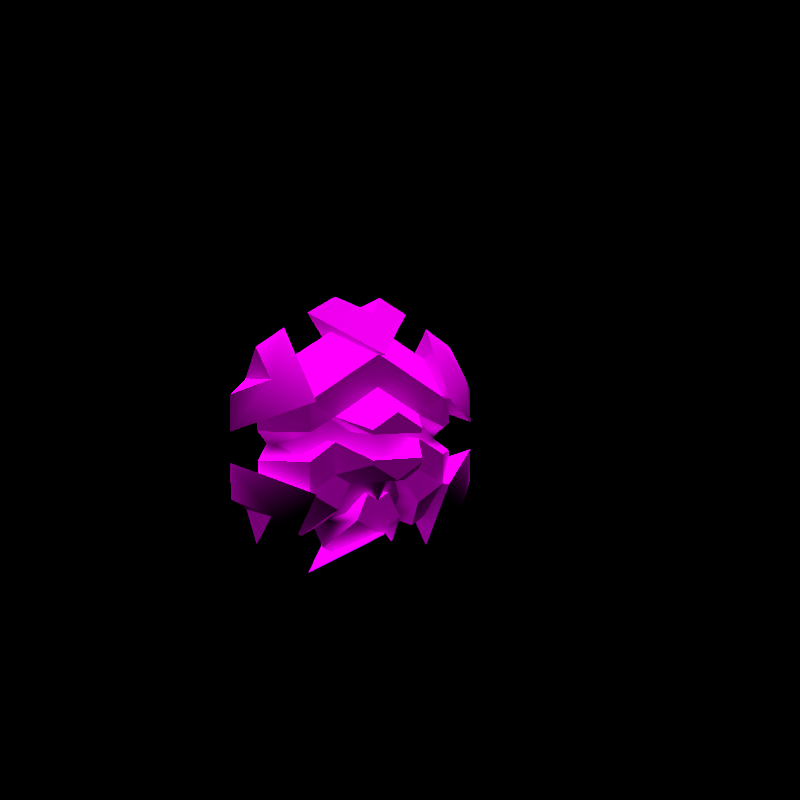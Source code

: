 # Source: rumble-cryogonal.blend  (saved by Blender 3.6.11; exported with 4.5.12 LTS)
import bpy
from mathutils import Matrix  # noqa: F401  (used for matrix-valued properties, if any)

bpy.ops.wm.read_factory_settings(use_empty=True)
scene = bpy.context.scene
scene.name = 'regice'

# ---- collections
col_don_t_render_me = bpy.data.collections.new("Don't Render Me"); scene.collection.children.link(col_don_t_render_me)

# ---- images (referenced by path relative to the original .blend; pixels are not part of the script)
import os
ASSET_DIR = os.environ.get("B2B_ASSET_DIR", "")  # directory of the original .blend (textures are referenced by path, not embedded)
HERE = os.path.dirname(os.path.abspath(__file__))  # packed textures are extracted next to this script under _unpacked/

def load_image(name, relpath, width, height, colorspace="sRGB"):
    """Load a texture the original file referenced (path relative to the .blend, or extracted next to this script)."""
    p = next((c for c in (os.path.join(HERE, relpath), os.path.join(ASSET_DIR, relpath)) if relpath and os.path.exists(c)), "")
    if p:
        img = bpy.data.images.load(p, check_existing=True)
        img.name = name
    else:  # same state as the original file: an image datablock whose file is absent (Cycles renders it pink)
        img = bpy.data.images.new(name, width, height)
        img.source = "FILE"
        img.filepath = "//" + (relpath or name)
    img.colorspace_settings.name = colorspace
    return img
img_huriizio_body_c_png = load_image('HURIIZIO_body_C.png', 'HURIIZIO_body_C.png', 1024, 1024, 'sRGB')
img_huriizio_eye_c_png = load_image('HURIIZIO_eye_C.png', 'HURIIZIO_eye_C.png', 1024, 1024, 'sRGB')

# ---- materials (node trees are filled in below, after node groups)
mat_pii_huriizio_body_png = bpy.data.materials.new('Pii_HURIIZIO_body.png')
mat_pii_huriizio_body_png.use_transparent_shadow = False
mat_pii_huriizio_body_png.diffuse_color = (0.5, 0.5, 0.5, 1.0)
mat_pii_huriizio_body_png.roughness = 0.5528
mat_pii_huriizio_body_png.specular_intensity = 1.0
mat_pii_huriizio_eye_png = bpy.data.materials.new('Pii_HURIIZIO_eye.png')
mat_pii_huriizio_eye_png.use_transparent_shadow = False
mat_pii_huriizio_eye_png.diffuse_color = (0.5, 0.5, 0.5, 1.0)
mat_pii_huriizio_eye_png.roughness = 0.5528
mat_pii_huriizio_eye_png.specular_intensity = 1.0

# ---- material node trees
mat_pii_huriizio_body_png.use_nodes = True; mat_pii_huriizio_body_png.node_tree.nodes.clear()
_N = mat_pii_huriizio_body_png.node_tree.nodes; _L = mat_pii_huriizio_body_png.node_tree.links
n0 = _N.new('ShaderNodeOutputMaterial'); n0.name = 'Material Output'; n0.location = (300, 300)
n1 = _N.new('ShaderNodeBsdfPrincipled'); n1.name = 'Principled BSDF'; n1.location = (10, 300)
n1.distribution = 'GGX'
n1.subsurface_method = 'BURLEY'
n1.inputs[2].default_value = 0.0
n1.inputs[3].default_value = 1.45
n1.inputs[13].default_value = 0.0
n1.inputs[27].default_value = (0.0, 0.0, 0.0, 1.0)
n1.inputs[28].default_value = 1.0
n2 = _N.new('ShaderNodeTexImage'); n2.name = 'Image Texture'; n2.location = (-300, 600)
n2.image = img_huriizio_body_c_png
n2.interpolation = 'Closest'
n2.extension = 'MIRROR'
_L.new(n1.outputs[0], n0.inputs[0])
_L.new(n2.outputs[0], n1.inputs[0])
n0.is_active_output = True
mat_pii_huriizio_eye_png.use_nodes = True; mat_pii_huriizio_eye_png.node_tree.nodes.clear()
_N = mat_pii_huriizio_eye_png.node_tree.nodes; _L = mat_pii_huriizio_eye_png.node_tree.links
n0 = _N.new('ShaderNodeOutputMaterial'); n0.name = 'Material Output'; n0.location = (300, 300)
n1 = _N.new('ShaderNodeBsdfPrincipled'); n1.name = 'Principled BSDF'; n1.location = (10, 300)
n1.distribution = 'GGX'
n1.subsurface_method = 'BURLEY'
n1.inputs[2].default_value = 0.0
n1.inputs[3].default_value = 1.45
n1.inputs[13].default_value = 0.0
n1.inputs[27].default_value = (0.0, 0.0, 0.0, 1.0)
n1.inputs[28].default_value = 1.0
n2 = _N.new('ShaderNodeTexImage'); n2.name = 'Image Texture'; n2.location = (-300, 600)
n2.image = img_huriizio_eye_c_png
n2.interpolation = 'Closest'
n2.extension = 'MIRROR'
_L.new(n1.outputs[0], n0.inputs[0])
_L.new(n2.outputs[0], n1.inputs[0])
n0.is_active_output = True

# ---- world
world_world = bpy.data.worlds.new('World'); scene.world = world_world
world_world.use_nodes = True; world_world.node_tree.nodes.clear()
_N = world_world.node_tree.nodes; _L = world_world.node_tree.links
n0 = _N.new('ShaderNodeOutputWorld'); n0.name = 'World Output'; n0.location = (300, 300)
n1 = _N.new('ShaderNodeBackground'); n1.name = 'Background'; n1.location = (10, 300)
n1.inputs[0].default_value = (0.05088, 0.05088, 0.05088, 1.0)
n1.inputs[1].default_value = 0.0
_L.new(n1.outputs[0], n0.inputs[0])
n0.is_active_output = True
world_world.color = (0.05088, 0.05088, 0.05088)
world_world.use_sun_shadow = False
world_world.sun_shadow_jitter_overblur = 0.0

# ---- cameras
cam_camera = bpy.data.cameras.new('Camera')
cam_camera.clip_end = 2e+04

# ---- lights
light_sun = bpy.data.lights.new('Sun', 'SUN')
light_sun.specular_factor = 0.0
light_sun.transmission_factor = 0.0
light_sun.use_shadow = False
light_sun.angle = 0.7854
light_sun.energy = 5.0
light_sun.shadow_soft_size = 0.25

# ---- meshes
me_huriizio = bpy.data.meshes.new('HURIIZIO')
me_huriizio.from_pydata([(0.2268, 2.762e-08, 0.3658), (0.2785, 3.029e-08, 0.4011), (0.1904, -0.1025, 0.4011), (0.2268, 0.06062, 0.3658), (0.1739, 3.029e-08, 0.4011), (0.2785, 2.495e-08, 0.3305), (0.1904, -0.1025, 0.3305), (0.1904, 2.495e-08, 0.3305), (0.1194, -0.09687, 0.4355), (0.1194, -0.09687, 0.3743), (0.1194, 2.826e-08, 0.3743), (0.1194, 3.288e-08, 0.4355), (0.06912, 2.993e-08, 0.3964), (0.06912, -0.1903, 0.3964), (0.06912, 2.531e-08, 0.3352), (-0.06912, -0.1903, 0.3964), (0.06912, -0.1903, 0.3352), (-0.06912, 2.531e-08, 0.3352), (-0.06912, 2.993e-08, 0.3964), (-0.1194, -0.09687, 0.4355), (-0.06912, -0.1903, 0.3352), (-0.1194, -0.09687, 0.3743), (-0.1194, 2.826e-08, 0.3743), (-0.1194, 3.288e-08, 0.4355), (-0.1739, 3.029e-08, 0.4011), (-0.1904, -0.1025, 0.4011), (-0.1904, 2.495e-08, 0.3305), (-0.2268, 2.762e-08, 0.3658), (-0.2785, 3.029e-08, 0.4011), (-0.1904, -0.1025, 0.3305), (-0.2268, 0.06062, 0.3658), (-0.2785, 2.495e-08, 0.3305), (0.103, 1.234e-08, 0.1635), (0.06144, -0.1025, 0.1815), (0.1019, 7.78e-09, 0.103), (0.05456, 1.471e-08, 0.1948), (0.1035, 0.0606, 0.1638), (0.1626, 1.042e-08, 0.1381), (0.1149, -0.1025, 0.2117), (0.1067, 1.7e-08, 0.2252), (0.0293, -0.09687, 0.2435), (0.0293, 1.839e-08, 0.2435), (0.07856, -0.09687, 0.2722), (0.0, 1.709e-08, 0.2264), (0.07856, 2.055e-08, 0.2722), (0.0, 2.138e-08, 0.2831), (0.0, -0.1903, 0.2838), (0.0, -0.09687, 0.2264), (-0.0293, -0.09687, 0.2435), (-0.0293, 1.839e-08, 0.2435), (-0.07856, -0.09687, 0.2722), (-0.05456, 1.471e-08, 0.1948), (-0.07856, 2.055e-08, 0.2722), (-0.1149, 1.599e-08, 0.2117), (-0.1149, -0.1025, 0.2117), (-0.06144, -0.1025, 0.1815), (-0.103, 1.234e-08, 0.1635), (-0.1019, 7.78e-09, 0.103), (-0.1626, 1.042e-08, 0.1381), (-0.1035, 0.0606, 0.1638), (0.0, 0.09242, 0.3658), (-0.1093, 0.09242, 0.4289), (0.0, 0.09242, 0.492), (-0.1093, 0.09242, 0.3027), (0.0, 0.09242, 0.2396), (0.1093, 0.09242, 0.3027), (0.1093, 0.09242, 0.4289), (-5.35e-05, -0.0747, 0.6877), (-0.1441, 5.192e-08, 0.6877), (-5.35e-05, -0.1324, 0.5843), (-0.06565, 5.508e-08, 0.7296), (0.144, 5.192e-08, 0.6877), (0.06538, 5.508e-08, 0.7296), (-5.35e-05, 0.06621, 0.6877), (-5.35e-05, 0.1324, 0.5843), (-0.2788, -0.0747, 0.5267), (-0.3508, 3.034e-08, 0.4019), (-0.1892, -0.1324, 0.475), (-0.3479, 3.706e-08, 0.4908), (-0.2067, 4.918e-08, 0.6515), (-0.2824, 4.562e-08, 0.6043), (-0.2788, 0.06621, 0.5267), (-0.1892, 0.1324, 0.475), (-0.2787, -0.0747, 0.2048), (-0.2067, 6.044e-09, 0.08006), (-0.1892, -0.1324, 0.2565), (-0.2822, 9.593e-09, 0.1271), (-0.3507, 2.489e-08, 0.3296), (-0.3477, 1.816e-08, 0.2405), (-0.2787, 0.06621, 0.2048), (-0.1892, 0.1324, 0.2565), (5.35e-05, -0.0747, 0.04391), (0.1441, 3.319e-09, 0.04396), (5.35e-05, -0.1324, 0.1473), (0.06565, 1.53e-10, 0.002027), (-0.144, 3.318e-09, 0.04395), (-0.06538, 1.53e-10, 0.002027), (5.35e-05, 0.06621, 0.0439), (5.35e-05, 0.1324, 0.1473), (0.2788, -0.0747, 0.2049), (0.3508, 2.489e-08, 0.3297), (0.1892, -0.1324, 0.2566), (0.3479, 1.818e-08, 0.2408), (0.2067, 6.051e-09, 0.08015), (0.2824, 9.61e-09, 0.1273), (0.2788, 0.06621, 0.2049), (0.1892, 0.1324, 0.2566), (0.2787, -0.0747, 0.5268), (0.2067, 4.919e-08, 0.6516), (0.1892, -0.1324, 0.4751), (0.2822, 4.564e-08, 0.6045), (0.3507, 3.035e-08, 0.402), (0.3477, 3.707e-08, 0.4911), (0.2787, 0.06621, 0.5268), (0.1892, 0.1324, 0.4751), (0.0, -0.09815, 0.2264), (0.0, -0.1246, 0.2831), (-0.07856, -0.04545, 0.2722), (0.07856, -0.04545, 0.2722), (-0.07673, 1.12e-08, 0.1483), (0.07673, 1.12e-08, 0.1483), (-0.136, 1.378e-08, 0.1825), (0.136, 1.378e-08, 0.1825), (0.1908, 0.1025, 0.2557), (0.0, 0.1025, 0.1456), (0.2785, 1.548e-08, 0.205), (0.0, 3.336e-09, 0.04419), (0.1908, 0.1025, 0.4759), (0.2785, 3.976e-08, 0.5266), (-0.1908, 0.1025, 0.2557), (-0.2785, 1.548e-08, 0.205), (-0.1908, 0.1025, 0.4759), (-0.2785, 3.976e-08, 0.5266), (-0.06912, -0.1903, 0.4071), (0.06912, -0.1903, 0.4071), (0.0, -0.1903, 0.4476), (0.06912, -0.1903, 0.3245), (-0.06912, -0.1903, 0.3245), (0.0, 0.1025, 0.586), (0.0, 5.19e-08, 0.6874), (0.0, -0.1025, 0.5855), (0.1902, -0.1025, 0.4759), (0.0, -0.09687, 0.5052), (0.1194, -0.09687, 0.2961), (0.1904, -0.1025, 0.2556), (0.0, -0.1025, 0.1459), (-0.1902, -0.1025, 0.4759), (-0.1194, -0.09687, 0.2961), (-0.1904, -0.1025, 0.2556), (0.0, -0.1209, 0.2832), (0.2268, 0.002246, 0.2858), (0.0, -0.1209, 0.4705), (0.2268, 0.002246, 0.4705), (-0.2268, 0.002246, 0.2806), (-0.2268, 0.002246, 0.4705)], [], [(0, 1, 2), (0, 3, 1), (0, 2, 4), (0, 5, 3), (0, 6, 5), (0, 7, 6), (2, 8, 4), (7, 9, 6), (7, 10, 9), (8, 11, 4), (8, 12, 11), (8, 13, 12), (10, 14, 9), (13, 15, 12), (14, 16, 9), (14, 17, 16), (15, 18, 12), (15, 19, 18), (17, 20, 16), (17, 21, 20), (17, 22, 21), (19, 23, 18), (19, 24, 23), (19, 25, 24), (22, 26, 21), (25, 27, 24), (25, 28, 27), (26, 29, 21), (26, 27, 29), (28, 30, 27), (29, 27, 31), (31, 27, 30), (32, 33, 34), (32, 35, 33), (32, 34, 36), (32, 36, 37), (32, 37, 38), (32, 38, 39), (35, 40, 33), (35, 41, 40), (38, 42, 39), (41, 43, 40), (42, 44, 39), (42, 45, 44), (42, 46, 45), (43, 47, 40), (43, 48, 47), (43, 49, 48), (46, 50, 45), (49, 51, 48), (50, 52, 45), (50, 53, 52), (50, 54, 53), (51, 55, 48), (51, 56, 55), (53, 54, 56), (55, 56, 57), (54, 58, 56), (57, 56, 59), (59, 56, 58), (60, 61, 62), (60, 63, 61), (60, 64, 63), (60, 65, 64), (60, 66, 65), (60, 62, 66), (67, 68, 69), (67, 70, 68), (67, 69, 71), (67, 71, 72), (73, 72, 71), (73, 71, 74), (73, 74, 68), (73, 68, 70), (75, 76, 77), (75, 78, 76), (75, 77, 79), (75, 79, 80), (81, 80, 79), (81, 79, 82), (81, 82, 76), (81, 76, 78), (83, 84, 85), (83, 86, 84), (83, 85, 87), (83, 87, 88), (89, 88, 87), (89, 87, 90), (89, 90, 84), (89, 84, 86), (91, 92, 93), (91, 94, 92), (91, 93, 95), (91, 95, 96), (97, 96, 95), (97, 95, 98), (97, 98, 92), (97, 92, 94), (99, 100, 101), (99, 102, 100), (99, 101, 103), (99, 103, 104), (105, 104, 103), (105, 103, 106), (105, 106, 100), (105, 100, 102), (107, 108, 109), (107, 110, 108), (107, 109, 111), (107, 111, 112), (113, 112, 111), (113, 111, 114), (113, 114, 108), (113, 108, 110), (115, 116, 117), (115, 118, 116), (115, 117, 119), (115, 120, 118), (117, 121, 119), (120, 122, 118), (36, 123, 37), (36, 124, 123), (36, 34, 124), (37, 123, 125), (34, 126, 124), (3, 127, 1), (3, 123, 127), (3, 5, 123), (1, 127, 128), (5, 125, 123), (59, 58, 129), (59, 129, 124), (59, 124, 57), (58, 130, 129), (124, 126, 57), (30, 28, 131), (30, 131, 129), (30, 129, 31), (28, 132, 131), (129, 130, 31), (133, 134, 135), (133, 13, 134), (133, 15, 13), (136, 16, 20), (136, 20, 137), (136, 137, 46), (138, 128, 127), (138, 139, 128), (140, 8, 141), (140, 142, 8), (38, 143, 42), (38, 144, 143), (142, 134, 8), (142, 135, 134), (141, 1, 128), (141, 2, 1), (144, 37, 125), (144, 38, 37), (139, 141, 128), (139, 140, 141), (143, 16, 136), (143, 9, 16), (6, 143, 144), (6, 9, 143), (5, 144, 125), (5, 6, 144), (33, 47, 145), (33, 40, 47), (34, 145, 126), (34, 33, 145), (42, 136, 46), (42, 143, 136), (132, 138, 131), (132, 139, 138), (19, 140, 146), (19, 142, 140), (147, 54, 50), (147, 148, 54), (133, 142, 19), (133, 135, 142), (146, 28, 25), (146, 132, 28), (148, 58, 54), (148, 130, 58), (146, 139, 132), (146, 140, 139), (20, 147, 137), (20, 21, 147), (147, 29, 148), (147, 21, 29), (148, 31, 130), (148, 29, 31), (47, 55, 145), (47, 48, 55), (145, 57, 126), (145, 55, 57), (137, 50, 46), (137, 147, 50), (131, 62, 61), (131, 138, 62), (127, 62, 138), (127, 66, 62), (63, 131, 61), (63, 129, 131), (64, 129, 63), (64, 124, 129), (65, 124, 64), (65, 123, 124), (65, 127, 123), (65, 66, 127), (2, 141, 8), (13, 8, 134), (25, 19, 146), (15, 133, 19), (71, 69, 74), (67, 72, 73), (69, 68, 74), (70, 67, 73), (79, 77, 82), (75, 80, 81), (77, 76, 82), (78, 75, 81), (87, 85, 90), (83, 88, 89), (85, 84, 90), (86, 83, 89), (95, 93, 98), (91, 96, 97), (93, 92, 98), (94, 91, 97), (103, 101, 106), (99, 104, 105), (101, 100, 106), (102, 99, 105), (111, 109, 114), (107, 112, 113), (109, 108, 114), (110, 107, 113), (149, 150, 151), (151, 150, 152), (153, 149, 154), (154, 149, 151)])
me_huriizio.polygons.foreach_set('use_smooth', [True] * 242)
me_huriizio.polygons.foreach_set('material_index', [0, 0, 0, 0, 0, 0, 0, 0, 0, 0, 0, 0, 0, 0, 0, 0, 0, 0, 0, 0, 0, 0, 0, 0, 0, 0, 0, 0, 0, 0, 0, 0, 0, 0, 0, 0, 0, 0, 0, 0, 0, 0, 0, 0, 0, 0, 0, 0, 0, 0, 0, 0, 0, 0, 0, 0, 0, 0, 0, 0, 0, 0, 0, 0, 0, 0, 0, 0, 0, 0, 0, 0, 0, 0, 0, 0, 0, 0, 0, 0, 0, 0, 0, 0, 0, 0, 0, 0, 0, 0, 0, 0, 0, 0, 0, 0, 0, 0, 0, 0, 0, 0, 0, 0, 0, 0, 0, 0, 0, 0, 0, 0, 0, 0, 0, 0, 0, 0, 0, 0, 0, 0, 0, 0, 0, 0, 0, 0, 0, 0, 0, 0, 0, 0, 0, 0, 0, 0, 0, 0, 0, 0, 0, 0, 0, 0, 0, 0, 0, 0, 0, 0, 0, 0, 0, 0, 0, 0, 0, 0, 0, 0, 0, 0, 0, 0, 0, 0, 0, 0, 0, 0, 0, 0, 0, 0, 0, 0, 0, 0, 0, 0, 0, 0, 0, 0, 0, 0, 0, 0, 0, 0, 0, 0, 0, 0, 0, 0, 0, 0, 0, 0, 0, 0, 0, 0, 0, 0, 0, 0, 0, 0, 0, 0, 0, 0, 0, 0, 0, 0, 0, 0, 0, 0, 0, 0, 0, 0, 0, 0, 0, 0, 0, 0, 0, 0, 0, 0, 1, 1, 1, 1])
_k = set([(1, 2), (1, 3), (1, 128), (2, 8), (2, 141), (3, 5), (5, 6), (5, 125), (6, 9), (6, 144), (8, 13), (8, 134), (8, 141), (8, 142), (9, 16), (9, 143), (13, 15), (13, 134), (15, 19), (15, 133), (16, 20), (16, 136), (19, 25), (19, 133), (19, 142), (19, 146), (20, 21), (20, 137), (21, 29), (21, 147), (25, 28), (25, 146), (28, 30), (28, 132), (29, 31), (29, 148), (30, 31), (31, 130), (33, 34), (33, 40), (33, 145), (34, 36), (34, 126), (36, 37), (37, 38), (37, 125), (38, 42), (38, 144), (40, 47), (42, 46), (42, 143), (46, 50), (46, 136), (46, 137), (47, 48), (47, 145), (48, 55), (50, 54), (50, 147), (54, 58), (54, 148), (55, 57), (55, 145), (57, 59), (57, 126), (58, 59), (58, 130), (61, 62), (61, 63), (61, 131), (62, 66), (62, 138), (63, 64), (63, 129), (64, 65), (64, 124), (65, 66), (65, 123), (66, 127), (67, 70), (67, 72), (67, 73), (68, 69), (68, 70), (68, 74), (69, 71), (69, 74), (70, 73), (71, 72), (71, 74), (72, 73), (75, 78), (75, 80), (75, 81), (76, 77), (76, 78), (76, 82), (77, 79), (77, 82), (78, 81), (79, 80), (79, 82), (80, 81), (83, 86), (83, 88), (83, 89), (84, 85), (84, 86), (84, 90), (85, 87), (85, 90), (86, 89), (87, 88), (87, 90), (88, 89), (91, 94), (91, 96), (91, 97), (92, 93), (92, 94), (92, 98), (93, 95), (93, 98), (94, 97), (95, 96), (95, 98), (96, 97), (99, 102), (99, 104), (99, 105), (100, 101), (100, 102), (100, 106), (101, 103), (101, 106), (102, 105), (103, 104), (103, 106), (104, 105), (107, 110), (107, 112), (107, 113), (108, 109), (108, 110), (108, 114), (109, 111), (109, 114), (110, 113), (111, 112), (111, 114), (112, 113), (123, 124), (123, 125), (123, 127), (124, 126), (124, 129), (125, 144), (126, 145), (127, 128), (127, 138), (128, 139), (128, 141), (129, 130), (129, 131), (130, 148), (131, 132), (131, 138), (132, 139), (132, 146), (133, 135), (134, 135), (135, 142), (136, 143), (137, 147), (138, 139), (139, 140), (140, 141), (140, 142), (140, 146), (143, 144), (147, 148)])
me_huriizio.attributes.new('sharp_edge', 'BOOLEAN', 'EDGE').data.foreach_set('value', [ (min(e.vertices), max(e.vertices)) in _k for e in me_huriizio.edges])
_uv = me_huriizio.uv_layers.new(name='Float2')
_uv.uv.foreach_set('vector', [0.9489, 0.05884, 0.9553, 0.05884, 0.9467, 0.05253, 0.9489, 0.05884, 0.9489, 0.06235, 0.9553, 0.05884, 0.9489, 0.05884, 0.9467, 0.05253, 0.9424, 0.05884, 0.9489, 0.05884, 0.9553, 0.05884, 0.9489, 0.06235, 0.9489, 0.05884, 0.9467, 0.05253, 0.9553, 0.05884, 0.9489, 0.05884, 0.9424, 0.05884, 0.9467, 0.05253, 0.9467, 0.05253, 0.9357, 0.05166, 0.9424, 0.05884, 0.9424, 0.05884, 0.9357, 0.05166, 0.9467, 0.05253, 0.9424, 0.05884, 0.9357, 0.05884, 0.9357, 0.05166, 0.9357, 0.05166, 0.9357, 0.05884, 0.9424, 0.05884, 0.9357, 0.05166, 0.9296, 0.05884, 0.9357, 0.05884, 0.9357, 0.05166, 0.9296, 0.04343, 0.9296, 0.05884, 0.9357, 0.05884, 0.9296, 0.05884, 0.9357, 0.05166, 0.9296, 0.04343, 0.9126, 0.04343, 0.9296, 0.05884, 0.9296, 0.05884, 0.9296, 0.04343, 0.9357, 0.05166, 0.9296, 0.05884, 0.9126, 0.05884, 0.9296, 0.04343, 0.9126, 0.04343, 0.9126, 0.05884, 0.9296, 0.05884, 0.9126, 0.04343, 0.9064, 0.05166, 0.9126, 0.05884, 0.9126, 0.05884, 0.9126, 0.04343, 0.9296, 0.04343, 0.9126, 0.05884, 0.9064, 0.05166, 0.9126, 0.04343, 0.9126, 0.05884, 0.9064, 0.05884, 0.9064, 0.05166, 0.9064, 0.05166, 0.9064, 0.05884, 0.9126, 0.05884, 0.9064, 0.05166, 0.8997, 0.05884, 0.9064, 0.05884, 0.9064, 0.05166, 0.8954, 0.05253, 0.8997, 0.05884, 0.9064, 0.05884, 0.8997, 0.05884, 0.9064, 0.05166, 0.8954, 0.05253, 0.8932, 0.05884, 0.8997, 0.05884, 0.8954, 0.05253, 0.8868, 0.05884, 0.8932, 0.05884, 0.8997, 0.05884, 0.8954, 0.05253, 0.9064, 0.05166, 0.8997, 0.05884, 0.8932, 0.05884, 0.8954, 0.05253, 0.8868, 0.05884, 0.8932, 0.06235, 0.8932, 0.05884, 0.8954, 0.05253, 0.8932, 0.05884, 0.8868, 0.05884, 0.8868, 0.05884, 0.8932, 0.05884, 0.8932, 0.06235, 0.9337, 0.05884, 0.9286, 0.05233, 0.9336, 0.05884, 0.9337, 0.05884, 0.9278, 0.05884, 0.9286, 0.05233, 0.9337, 0.05884, 0.9336, 0.05884, 0.9338, 0.06238, 0.9337, 0.05884, 0.9338, 0.06238, 0.9411, 0.05884, 0.9337, 0.05884, 0.9411, 0.05884, 0.9352, 0.05249, 0.9337, 0.05884, 0.9352, 0.05249, 0.9342, 0.05884, 0.9278, 0.05884, 0.9247, 0.05166, 0.9286, 0.05233, 0.9278, 0.05884, 0.9247, 0.05884, 0.9247, 0.05166, 0.9352, 0.05249, 0.9307, 0.05166, 0.9342, 0.05884, 0.9247, 0.05884, 0.9211, 0.05884, 0.9247, 0.05166, 0.9307, 0.05166, 0.9307, 0.05884, 0.9342, 0.05884, 0.9307, 0.05166, 0.9211, 0.05884, 0.9307, 0.05884, 0.9307, 0.05166, 0.9211, 0.04359, 0.9211, 0.05884, 0.9211, 0.05884, 0.9211, 0.05166, 0.9247, 0.05166, 0.9211, 0.05884, 0.9175, 0.05166, 0.9211, 0.05166, 0.9211, 0.05884, 0.9175, 0.05884, 0.9175, 0.05166, 0.9211, 0.04359, 0.9114, 0.05166, 0.9211, 0.05884, 0.9175, 0.05884, 0.9144, 0.05884, 0.9175, 0.05166, 0.9114, 0.05166, 0.9114, 0.05884, 0.9211, 0.05884, 0.9114, 0.05166, 0.9079, 0.05884, 0.9114, 0.05884, 0.9114, 0.05166, 0.9069, 0.05249, 0.9079, 0.05884, 0.9144, 0.05884, 0.9135, 0.05233, 0.9175, 0.05166, 0.9144, 0.05884, 0.9084, 0.05884, 0.9135, 0.05233, 0.9079, 0.05884, 0.9069, 0.05249, 0.9084, 0.05884, 0.9135, 0.05233, 0.9084, 0.05884, 0.9085, 0.05884, 0.9069, 0.05249, 0.9011, 0.05884, 0.9084, 0.05884, 0.9085, 0.05884, 0.9084, 0.05884, 0.9083, 0.06238, 0.9083, 0.06238, 0.9084, 0.05884, 0.9011, 0.05884, 0.7596, 0.1328, 0.6676, 0.5, 0.8518, 0.5, 0.7596, 0.1328, 0.6676, 0.5, 0.6676, 0.5, 0.7596, 0.1328, 0.6676, 0.5, 0.6676, 0.5, 0.7596, 0.1328, 0.6676, 0.5, 0.6676, 0.5, 0.7596, 0.1328, 0.6676, 0.5, 0.6676, 0.5, 0.7596, 0.1328, 0.6676, 0.5, 0.8518, 0.5, 0.1203, 0.5726, 0.05978, 0.5726, 0.1203, 0.5292, 0.1203, 0.5726, 0.09277, 0.5902, 0.05978, 0.5726, 0.1203, 0.5726, 0.1203, 0.5292, 0.1809, 0.5726, 0.1203, 0.5726, 0.1809, 0.5726, 0.1478, 0.5902, 0.1203, 0.5726, 0.1478, 0.5902, 0.1809, 0.5726, 0.1203, 0.5726, 0.1809, 0.5726, 0.1203, 0.5292, 0.1203, 0.5726, 0.1203, 0.5292, 0.05978, 0.5726, 0.1203, 0.5726, 0.05978, 0.5726, 0.09277, 0.5902, 0.1203, 0.5726, 0.05978, 0.5726, 0.1203, 0.5292, 0.1203, 0.5726, 0.09277, 0.5902, 0.05978, 0.5726, 0.1203, 0.5726, 0.1203, 0.5292, 0.1809, 0.5726, 0.1203, 0.5726, 0.1809, 0.5726, 0.1478, 0.5902, 0.1203, 0.5726, 0.1478, 0.5902, 0.1809, 0.5726, 0.1203, 0.5726, 0.1809, 0.5726, 0.1203, 0.5292, 0.1203, 0.5726, 0.1203, 0.5292, 0.05978, 0.5726, 0.1203, 0.5726, 0.05978, 0.5726, 0.09277, 0.5902, 0.1203, 0.5726, 0.05978, 0.5726, 0.1203, 0.5292, 0.1203, 0.5726, 0.09277, 0.5902, 0.05978, 0.5726, 0.1203, 0.5726, 0.1203, 0.5292, 0.1809, 0.5726, 0.1203, 0.5726, 0.1809, 0.5726, 0.1478, 0.5902, 0.1203, 0.5726, 0.1478, 0.5902, 0.1809, 0.5726, 0.1203, 0.5726, 0.1809, 0.5726, 0.1203, 0.5292, 0.1203, 0.5726, 0.1203, 0.5292, 0.05978, 0.5726, 0.1203, 0.5726, 0.05978, 0.5726, 0.09277, 0.5902, 0.1203, 0.5726, 0.05978, 0.5726, 0.1203, 0.5292, 0.1203, 0.5726, 0.09277, 0.5902, 0.05978, 0.5726, 0.1203, 0.5726, 0.1203, 0.5292, 0.1809, 0.5726, 0.1203, 0.5726, 0.1809, 0.5726, 0.1478, 0.5902, 0.1203, 0.5726, 0.1478, 0.5902, 0.1809, 0.5726, 0.1203, 0.5726, 0.1809, 0.5726, 0.1203, 0.5292, 0.1203, 0.5726, 0.1203, 0.5292, 0.05978, 0.5726, 0.1203, 0.5726, 0.05978, 0.5726, 0.09277, 0.5902, 0.1203, 0.5726, 0.05978, 0.5726, 0.1203, 0.5292, 0.1203, 0.5726, 0.09277, 0.5902, 0.05978, 0.5726, 0.1203, 0.5726, 0.1203, 0.5292, 0.1809, 0.5726, 0.1203, 0.5726, 0.1809, 0.5726, 0.1478, 0.5902, 0.1203, 0.5726, 0.1478, 0.5902, 0.1809, 0.5726, 0.1203, 0.5726, 0.1809, 0.5726, 0.1203, 0.5292, 0.1203, 0.5726, 0.1203, 0.5292, 0.05978, 0.5726, 0.1203, 0.5726, 0.05978, 0.5726, 0.09277, 0.5902, 0.1203, 0.5726, 0.05978, 0.5726, 0.1203, 0.5292, 0.1203, 0.5726, 0.09277, 0.5902, 0.05978, 0.5726, 0.1203, 0.5726, 0.1203, 0.5292, 0.1809, 0.5726, 0.1203, 0.5726, 0.1809, 0.5726, 0.1478, 0.5902, 0.1203, 0.5726, 0.1478, 0.5902, 0.1809, 0.5726, 0.1203, 0.5726, 0.1809, 0.5726, 0.1203, 0.5292, 0.1203, 0.5726, 0.1203, 0.5292, 0.05978, 0.5726, 0.1203, 0.5726, 0.05978, 0.5726, 0.09277, 0.5902, 0.7547, 0.1166, 0.9833, 0.06593, 0.6235, 0.002678, 0.7547, 0.1166, 0.6235, 0.002678, 0.9833, 0.06593, 0.7547, 0.1166, 0.6235, 0.002678, 0.1317, 0.115, 0.7547, 0.1166, 0.1317, 0.115, 0.6235, 0.002678, 0.6235, 0.002678, 0.0313, 0.02944, 0.1317, 0.115, 0.1317, 0.115, 0.0313, 0.02944, 0.6235, 0.002678, 0.5344, 0.8543, 0.5188, 0.7557, 0.5388, 0.9943, 0.5344, 0.8543, 0.5375, 0.7557, 0.5188, 0.7557, 0.5344, 0.8543, 0.5448, 0.9943, 0.5375, 0.7557, 0.5388, 0.9943, 0.5188, 0.7557, 0.5274, 0.9943, 0.5448, 0.9943, 0.5548, 0.9943, 0.5375, 0.7557, 0.5, 0.8543, 0.4812, 0.7557, 0.494, 0.9943, 0.5, 0.8543, 0.5188, 0.7557, 0.4812, 0.7557, 0.5, 0.8543, 0.506, 0.9943, 0.5188, 0.7557, 0.494, 0.9943, 0.4812, 0.7557, 0.4726, 0.9943, 0.506, 0.9943, 0.5274, 0.9943, 0.5188, 0.7557, 0.5344, 0.8543, 0.5388, 0.9943, 0.5188, 0.7557, 0.5344, 0.8543, 0.5188, 0.7557, 0.5375, 0.7557, 0.5344, 0.8543, 0.5375, 0.7557, 0.5448, 0.9943, 0.5388, 0.9943, 0.5274, 0.9943, 0.5188, 0.7557, 0.5375, 0.7557, 0.5548, 0.9943, 0.5448, 0.9943, 0.5, 0.8543, 0.494, 0.9943, 0.4812, 0.7557, 0.5, 0.8543, 0.4812, 0.7557, 0.5188, 0.7557, 0.5, 0.8543, 0.5188, 0.7557, 0.506, 0.9943, 0.494, 0.9943, 0.4726, 0.9943, 0.4812, 0.7557, 0.5188, 0.7557, 0.5274, 0.9943, 0.506, 0.9943, 0.2207, 0.1673, 0.3518, 0.1673, 0.2862, 0.2057, 0.2207, 0.1673, 0.3518, 0.1572, 0.3518, 0.1673, 0.2207, 0.1673, 0.2207, 0.1572, 0.3518, 0.1572, 0.2087, 0.1873, 0.2087, 0.1947, 0.1139, 0.1947, 0.2087, 0.1873, 0.1139, 0.1947, 0.1139, 0.1873, 0.2087, 0.1873, 0.1139, 0.1873, 0.1613, 0.1594, 0.4625, 0.7557, 0.4726, 0.9943, 0.4812, 0.7557, 0.4625, 0.7557, 0.4452, 0.9943, 0.4726, 0.9943, 0.2655, 0.7465, 0.1692, 0.5033, 0.1121, 0.7465, 0.2655, 0.7465, 0.2655, 0.5033, 0.1692, 0.5033, 0.1729, 0.7465, 0.1692, 0.5033, 0.2021, 0.5033, 0.1729, 0.7465, 0.1119, 0.7465, 0.1692, 0.5033, 0.25, 0.496, 0.2969, 0.1285, 0.3309, 0.496, 0.25, 0.496, 0.25, 0.1285, 0.2969, 0.1285, 0.4812, 0.7557, 0.494, 0.9943, 0.4726, 0.9943, 0.4812, 0.7557, 0.494, 0.7557, 0.494, 0.9943, 0.5188, 0.7557, 0.5388, 0.9943, 0.5274, 0.9943, 0.5188, 0.7557, 0.5263, 0.7557, 0.5388, 0.9943, 0.4452, 0.9943, 0.4812, 0.7557, 0.4726, 0.9943, 0.4452, 0.9943, 0.4625, 0.7557, 0.4812, 0.7557, 0.3309, 0.496, 0.2969, 0.1285, 0.2969, 0.1285, 0.3309, 0.496, 0.3309, 0.496, 0.2969, 0.1285, 0.3036, 0.7465, 0.3445, 0.5033, 0.3927, 0.7465, 0.3036, 0.7465, 0.2514, 0.5033, 0.3445, 0.5033, 0.506, 0.9943, 0.5188, 0.7557, 0.5274, 0.9943, 0.506, 0.9943, 0.506, 0.7557, 0.5188, 0.7557, 0.4767, 0.7465, 0.3992, 0.5033, 0.2982, 0.7465, 0.4767, 0.7465, 0.4845, 0.5033, 0.3992, 0.5033, 0.5448, 0.9943, 0.5375, 0.7557, 0.5548, 0.9943, 0.5448, 0.9943, 0.5314, 0.7557, 0.5375, 0.7557, 0.3033, 0.496, 0.2969, 0.1285, 0.25, 0.1285, 0.3033, 0.496, 0.3309, 0.496, 0.2969, 0.1285, 0.4726, 0.9943, 0.4625, 0.7557, 0.4812, 0.7557, 0.4726, 0.9943, 0.4452, 0.9943, 0.4625, 0.7557, 0.3617, 0.5033, 0.2655, 0.7465, 0.4189, 0.7465, 0.3617, 0.5033, 0.2655, 0.5033, 0.2655, 0.7465, 0.3617, 0.5033, 0.3581, 0.7465, 0.3288, 0.5033, 0.3617, 0.5033, 0.419, 0.7465, 0.3581, 0.7465, 0.2031, 0.1285, 0.25, 0.496, 0.1691, 0.496, 0.2031, 0.1285, 0.25, 0.1285, 0.25, 0.496, 0.4812, 0.7557, 0.494, 0.9943, 0.494, 0.7557, 0.4812, 0.7557, 0.4726, 0.9943, 0.494, 0.9943, 0.5188, 0.7557, 0.5388, 0.9943, 0.5263, 0.7557, 0.5188, 0.7557, 0.5274, 0.9943, 0.5388, 0.9943, 0.4812, 0.7557, 0.4452, 0.9943, 0.4726, 0.9943, 0.4812, 0.7557, 0.4625, 0.7557, 0.4452, 0.9943, 0.2031, 0.1285, 0.1691, 0.496, 0.2031, 0.1285, 0.2031, 0.1285, 0.1691, 0.496, 0.1691, 0.496, 0.3445, 0.5033, 0.3036, 0.7465, 0.3927, 0.7465, 0.3445, 0.5033, 0.2514, 0.5033, 0.3036, 0.7465, 0.5188, 0.7557, 0.506, 0.9943, 0.5274, 0.9943, 0.5188, 0.7557, 0.506, 0.7557, 0.506, 0.9943, 0.3992, 0.5033, 0.4767, 0.7465, 0.2982, 0.7465, 0.3992, 0.5033, 0.4845, 0.5033, 0.4767, 0.7465, 0.5375, 0.7557, 0.5448, 0.9943, 0.5548, 0.9943, 0.5375, 0.7557, 0.5314, 0.7557, 0.5448, 0.9943, 0.2031, 0.1285, 0.1967, 0.496, 0.25, 0.1285, 0.2031, 0.1285, 0.1691, 0.496, 0.1967, 0.496, 0.5755, 0.7465, 0.8518, 0.5, 0.6676, 0.5, 0.5755, 0.7465, 0.944, 0.7465, 0.8518, 0.5, 0.944, 0.7465, 0.6676, 0.5, 0.5755, 0.7465, 0.944, 0.7465, 0.8518, 0.5, 0.6676, 0.5, 0.6676, 0.5, 0.5755, 0.7465, 0.6676, 0.5, 0.6676, 0.5, 0.5755, 0.7465, 0.5755, 0.7465, 0.6676, 0.5, 0.5755, 0.7465, 0.6676, 0.5, 0.6676, 0.5, 0.5755, 0.7465, 0.5755, 0.7465, 0.6676, 0.5, 0.5755, 0.7465, 0.6676, 0.5, 0.6676, 0.5, 0.5755, 0.7465, 0.5755, 0.7465, 0.6676, 0.5, 0.5755, 0.7465, 0.5755, 0.7465, 0.6676, 0.5, 0.6676, 0.5, 0.5755, 0.7465, 0.2194, 0.7465, 0.1304, 0.7465, 0.1785, 0.5033, 0.2969, 0.1285, 0.3309, 0.496, 0.2969, 0.1285, 0.2194, 0.7465, 0.1785, 0.5033, 0.1304, 0.7465, 0.2031, 0.1285, 0.2031, 0.1285, 0.1691, 0.496, 0.7563, 0.8171, 0.6753, 0.7774, 0.6753, 0.8567, 0.6753, 0.7947, 0.7121, 0.8171, 0.6753, 0.8369, 0.6753, 0.7774, 0.5942, 0.8171, 0.6753, 0.8567, 0.6384, 0.8171, 0.6753, 0.7947, 0.6753, 0.8369, 0.7563, 0.8171, 0.6753, 0.7774, 0.6753, 0.8567, 0.6753, 0.7947, 0.7121, 0.8171, 0.6753, 0.8369, 0.6753, 0.7774, 0.5942, 0.8171, 0.6753, 0.8567, 0.6384, 0.8171, 0.6753, 0.7947, 0.6753, 0.8369, 0.7563, 0.8171, 0.6753, 0.7774, 0.6753, 0.8567, 0.6753, 0.7947, 0.7121, 0.8171, 0.6753, 0.8369, 0.6753, 0.7774, 0.5942, 0.8171, 0.6753, 0.8567, 0.6384, 0.8171, 0.6753, 0.7947, 0.6753, 0.8369, 0.7563, 0.8171, 0.6753, 0.7774, 0.6753, 0.8567, 0.6753, 0.7947, 0.7121, 0.8171, 0.6753, 0.8369, 0.6753, 0.7774, 0.5942, 0.8171, 0.6753, 0.8567, 0.6384, 0.8171, 0.6753, 0.7947, 0.6753, 0.8369, 0.7563, 0.8171, 0.6753, 0.7774, 0.6753, 0.8567, 0.6753, 0.7947, 0.7121, 0.8171, 0.6753, 0.8369, 0.6753, 0.7774, 0.5942, 0.8171, 0.6753, 0.8567, 0.6384, 0.8171, 0.6753, 0.7947, 0.6753, 0.8369, 0.7563, 0.8171, 0.6753, 0.7774, 0.6753, 0.8567, 0.6753, 0.7947, 0.7121, 0.8171, 0.6753, 0.8369, 0.6753, 0.7774, 0.5942, 0.8171, 0.6753, 0.8567, 0.6384, 0.8171, 0.6753, 0.7947, 0.6753, 0.8369, 0.01497, 0.7648, 1.0, 0.7656, 0.01497, 1.001, 0.01497, 1.001, 1.0, 0.7656, 1.0, 1.0, 1.0, 0.7656, 0.01497, 0.7665, 1.0, 1.0, 1.0, 1.0, 0.01497, 0.7665, 0.01497, 0.9992])
me_huriizio.materials.append(mat_pii_huriizio_body_png)
me_huriizio.materials.append(mat_pii_huriizio_eye_png)
me_huriizio.update()
me_huriizio.normals_split_custom_set([tuple(v) for v in zip(*[iter([0.6912, -0.7118, -0.1248, 0.5349, -0.3163, -0.7835, -0.3908, -0.1053, -0.9144, 0.6912, -0.7118, -0.1248, 1.0, 0.0, -2.636e-07, 0.5349, -0.3163, -0.7835, 0.6912, -0.7118, -0.1248, -0.3908, -0.1053, -0.9144, -0.5018, -0.05368, -0.8633, 0.6912, -0.7118, -0.1248, 0.5349, -0.3163, 0.7835, 1.0, 0.0, -2.636e-07, 0.6912, -0.7118, -0.1248, 0.4585, -0.05189, 0.8872, 0.5349, -0.3163, 0.7835, 0.6912, -0.7118, -0.1248, 0.2748, -0.0001448, 0.9615, 0.4585, -0.05189, 0.8872, -0.3908, -0.1053, -0.9144, 0.2893, -0.01561, -0.9571, -0.5018, -0.05368, -0.8633, 0.2748, -0.0001448, 0.9615, -0.2312, 1.043e-06, 0.9729, 0.4585, -0.05189, 0.8872, 0.2748, -0.0001448, 0.9615, -0.08675, -1.835e-09, 0.9962, -0.2312, 1.043e-06, 0.9729, 0.2893, -0.01561, -0.9571, 0.1603, -0.02084, -0.9869, -0.5018, -0.05368, -0.8633, 0.2893, -0.01561, -0.9571, 0.1651, 6.299e-09, -0.9863, 0.1603, -0.02084, -0.9869, 0.2893, -0.01561, -0.9571, 0.07337, 0.0, -0.9973, 0.1651, 6.299e-09, -0.9863, -0.08675, -1.835e-09, 0.9962, -0.1652, -6.287e-05, 0.9863, -0.2312, 1.043e-06, 0.9729, 0.07337, 0.0, -0.9973, -0.07334, -1.226e-06, -0.9973, 0.1651, 6.299e-09, -0.9863, -0.1652, -6.287e-05, 0.9863, -0.07342, 5.797e-06, 0.9973, -0.2312, 1.043e-06, 0.9729, -0.1652, -6.287e-05, 0.9863, 0.1652, 8.043e-09, 0.9863, -0.07342, 5.797e-06, 0.9973, -0.07334, -1.226e-06, -0.9973, -0.1651, 0.0, -0.9863, 0.1651, 6.299e-09, -0.9863, -0.07334, -1.226e-06, -0.9973, -0.2893, -0.01561, -0.9571, -0.1651, 0.0, -0.9863, 0.1652, 8.043e-09, 0.9863, 0.07339, 4.439e-05, 0.9973, -0.07342, 5.797e-06, 0.9973, 0.1652, 8.043e-09, 0.9863, 0.2312, -2.98e-08, 0.9729, 0.07339, 4.439e-05, 0.9973, 0.1652, 8.043e-09, 0.9863, 0.08675, -3.11e-06, 0.9962, 0.2312, -2.98e-08, 0.9729, -0.2893, -0.01561, -0.9571, -0.1603, -0.02084, -0.9869, -0.1651, 0.0, -0.9863, -0.2893, -0.01561, -0.9571, 0.5018, -0.05368, -0.8633, -0.1603, -0.02084, -0.9869, -0.2893, -0.01561, -0.9571, 0.3908, -0.1053, -0.9144, 0.5018, -0.05368, -0.8633, 0.08675, -3.11e-06, 0.9962, -0.2748, 2.517e-08, 0.9615, 0.2312, -2.98e-08, 0.9729, 0.3908, -0.1053, -0.9144, -0.6912, -0.7118, -0.1248, 0.5018, -0.05368, -0.8633, 0.3908, -0.1053, -0.9144, -0.5349, -0.3163, -0.7835, -0.6912, -0.7118, -0.1248, -0.2748, 2.517e-08, 0.9615, -0.4585, -0.05189, 0.8872, 0.2312, -2.98e-08, 0.9729, -0.2748, 2.517e-08, 0.9615, -0.6912, -0.7118, -0.1248, -0.4585, -0.05189, 0.8872, -0.5349, -0.3163, -0.7835, -1.0, 0.0, -2.636e-07, -0.6912, -0.7118, -0.1248, -0.4585, -0.05189, 0.8872, -0.6912, -0.7118, -0.1248, -0.5349, -0.3163, 0.7835, -0.5349, -0.3163, 0.7835, -0.6912, -0.7118, -0.1248, -1.0, 0.0, -2.636e-07, 0.4024, -0.6758, -0.6175, 0.8812, -0.06318, 0.4684, 0.9633, -0.2677, -0.01695, 0.4024, -0.6758, -0.6175, 0.8108, -0.02136, 0.585, 0.8812, -0.06318, 0.4684, 0.4024, -0.6758, -0.6175, 0.9633, -0.2677, -0.01695, 0.4679, 5.295e-05, -0.8838, 0.4024, -0.6758, -0.6175, 0.4679, 5.295e-05, -0.8838, -0.3728, -0.3121, -0.8738, 0.4024, -0.6758, -0.6175, -0.3728, -0.3121, -0.8738, -0.8567, -0.08542, -0.5087, 0.4024, -0.6758, -0.6175, -0.8567, -0.08542, -0.5087, -0.9343, -0.02776, -0.3553, 0.8108, -0.02136, 0.585, 0.577, -4.363e-05, 0.8167, 0.8812, -0.06318, 0.4684, 0.8108, -0.02136, 0.585, 0.5594, 4.377e-08, 0.8289, 0.577, -4.363e-05, 0.8167, -0.8567, -0.08542, -0.5087, -0.3617, -0.001897, -0.9323, -0.9343, -0.02776, -0.3553, 0.5594, 4.377e-08, 0.8289, 2.197e-08, 0.0, 1.0, 0.577, -4.363e-05, 0.8167, -0.3617, -0.001897, -0.9323, -0.4322, -6.193e-07, -0.9018, -0.9343, -0.02776, -0.3553, -0.3617, -0.001897, -0.9323, 5.267e-08, -0.001419, -1.0, -0.4322, -6.193e-07, -0.9018, -0.3617, -0.001897, -0.9323, 1.477e-07, -0.002419, -1.0, 5.267e-08, -0.001419, -1.0, 2.197e-08, 0.0, 1.0, 0.0, 0.0, 1.0, 0.577, -4.363e-05, 0.8167, 2.197e-08, 0.0, 1.0, -0.577, -5.19e-06, 0.8167, 0.0, 0.0, 1.0, 2.197e-08, 0.0, 1.0, -0.5594, -2.983e-08, 0.8289, -0.577, -5.19e-06, 0.8167, 1.477e-07, -0.002419, -1.0, 0.3824, -0.001627, -0.924, 5.267e-08, -0.001419, -1.0, -0.5594, -2.983e-08, 0.8289, -0.8108, -0.02136, 0.585, -0.577, -5.19e-06, 0.8167, 0.3824, -0.001627, -0.924, 0.4558, -0.001454, -0.8901, 5.267e-08, -0.001419, -1.0, 0.3824, -0.001627, -0.924, 0.9427, 0.0001377, -0.3337, 0.4558, -0.001454, -0.8901, 0.3824, -0.001627, -0.924, 0.8491, -0.0626, -0.5245, 0.9427, 0.0001377, -0.3337, -0.8108, -0.02136, 0.585, -0.8812, -0.06318, 0.4684, -0.577, -5.19e-06, 0.8167, -0.8108, -0.02136, 0.585, -0.5108, -0.6463, -0.5669, -0.8812, -0.06318, 0.4684, 0.9427, 0.0001377, -0.3337, 0.8491, -0.0626, -0.5245, -0.5108, -0.6463, -0.5669, -0.8812, -0.06318, 0.4684, -0.5108, -0.6463, -0.5669, -0.9633, -0.2677, -0.01695, 0.8491, -0.0626, -0.5245, 0.3728, -0.3121, -0.8738, -0.5108, -0.6463, -0.5669, -0.9633, -0.2677, -0.01695, -0.5108, -0.6463, -0.5669, -0.4679, 5.382e-05, -0.8838, -0.4679, 5.382e-05, -0.8838, -0.5108, -0.6463, -0.5669, 0.3728, -0.3121, -0.8738, 0.0, 1.0, -9.003e-08, -3.408e-08, 1.0, 0.0, 0.0, 1.0, 0.0, 0.0, 1.0, -9.003e-08, -1.704e-08, 1.0, -1.35e-07, -3.408e-08, 1.0, 0.0, 0.0, 1.0, -9.003e-08, 0.0, 1.0, -2.701e-07, -1.704e-08, 1.0, -1.35e-07, 0.0, 1.0, -9.003e-08, 1.704e-08, 1.0, -1.35e-07, 0.0, 1.0, -2.701e-07, 0.0, 1.0, -9.003e-08, 3.408e-08, 1.0, 0.0, 1.704e-08, 1.0, -1.35e-07, 0.0, 1.0, -9.003e-08, 0.0, 1.0, 0.0, 3.408e-08, 1.0, 0.0, -1.908e-05, -0.8279, 0.5609, -0.3946, -0.7608, 0.5153, -2.012e-05, -0.8279, 0.5609, -1.908e-05, -0.8279, 0.5609, -0.3946, -0.7608, 0.5152, -0.3946, -0.7608, 0.5153, -1.908e-05, -0.8279, 0.5609, -2.012e-05, -0.8279, 0.5609, 0.3945, -0.7606, 0.5156, -1.908e-05, -0.8279, 0.5609, 0.3945, -0.7606, 0.5156, 0.3945, -0.7606, 0.5156, 6.23e-05, 0.8177, 0.5757, 0.3518, 0.7653, 0.539, 0.3518, 0.7653, 0.539, 6.23e-05, 0.8177, 0.5757, 0.3518, 0.7653, 0.539, 6.268e-05, 0.8177, 0.5757, 6.23e-05, 0.8177, 0.5757, 6.268e-05, 0.8177, 0.5757, -0.3519, 0.7654, 0.5387, 6.23e-05, 0.8177, 0.5757, -0.3519, 0.7654, 0.5387, -0.3519, 0.7654, 0.5387, -0.4857, -0.8279, 0.2804, -0.6435, -0.7608, -0.08414, -0.4858, -0.8279, 0.2804, -0.4857, -0.8279, 0.2804, -0.6435, -0.7608, -0.08413, -0.6435, -0.7608, -0.08414, -0.4857, -0.8279, 0.2804, -0.4858, -0.8279, 0.2804, -0.2492, -0.7606, 0.5994, -0.4857, -0.8279, 0.2804, -0.2492, -0.7606, 0.5994, -0.2493, -0.7606, 0.5994, -0.4985, 0.8177, 0.2879, -0.2909, 0.7653, 0.5742, -0.2909, 0.7653, 0.5742, -0.4985, 0.8177, 0.2879, -0.2909, 0.7653, 0.5742, -0.4986, 0.8176, 0.2879, -0.4985, 0.8177, 0.2879, -0.4986, 0.8176, 0.2879, -0.6425, 0.7654, -0.03541, -0.4985, 0.8177, 0.2879, -0.6425, 0.7654, -0.03541, -0.6425, 0.7654, -0.03542, -0.4857, -0.8279, -0.2805, -0.2489, -0.7608, -0.5994, -0.4857, -0.8279, -0.2805, -0.4857, -0.8279, -0.2805, -0.2489, -0.7608, -0.5994, -0.2489, -0.7608, -0.5994, -0.4857, -0.8279, -0.2805, -0.4857, -0.8279, -0.2805, -0.6438, -0.7606, 0.08387, -0.4857, -0.8279, -0.2805, -0.6438, -0.7606, 0.08387, -0.6437, -0.7606, 0.08389, -0.4986, 0.8177, -0.2878, -0.6427, 0.7653, 0.03518, -0.6427, 0.7653, 0.03518, -0.4986, 0.8177, -0.2878, -0.6427, 0.7653, 0.03518, -0.4986, 0.8177, -0.2878, -0.4986, 0.8177, -0.2878, -0.4986, 0.8177, -0.2878, -0.2906, 0.7654, -0.5742, -0.4986, 0.8177, -0.2878, -0.2906, 0.7654, -0.5742, -0.2906, 0.7654, -0.5742, 1.967e-05, -0.8279, -0.5609, 0.3946, -0.7608, -0.5152, 2.257e-05, -0.8279, -0.5609, 1.967e-05, -0.8279, -0.5609, 0.3946, -0.7608, -0.5152, 0.3946, -0.7608, -0.5152, 1.967e-05, -0.8279, -0.5609, 2.257e-05, -0.8279, -0.5609, -0.3945, -0.7606, -0.5156, 1.967e-05, -0.8279, -0.5609, -0.3945, -0.7606, -0.5156, -0.3945, -0.7606, -0.5155, -6.177e-05, 0.8177, -0.5757, -0.3518, 0.7653, -0.539, -0.3518, 0.7653, -0.539, -6.177e-05, 0.8177, -0.5757, -0.3518, 0.7653, -0.539, -6.256e-05, 0.8177, -0.5757, -6.177e-05, 0.8177, -0.5757, -6.256e-05, 0.8177, -0.5757, 0.3519, 0.7654, -0.5387, -6.177e-05, 0.8177, -0.5757, 0.3519, 0.7654, -0.5387, 0.3519, 0.7654, -0.5387, 0.4857, -0.8279, -0.2804, 0.6435, -0.7608, 0.08411, 0.4858, -0.8279, -0.2804, 0.4857, -0.8279, -0.2804, 0.6435, -0.7608, 0.08413, 0.6435, -0.7608, 0.08411, 0.4857, -0.8279, -0.2804, 0.4858, -0.8279, -0.2804, 0.2492, -0.7606, -0.5994, 0.4857, -0.8279, -0.2804, 0.2492, -0.7606, -0.5994, 0.2492, -0.7606, -0.5994, 0.4985, 0.8177, -0.2879, 0.2909, 0.7653, -0.5742, 0.2909, 0.7653, -0.5742, 0.4985, 0.8177, -0.2879, 0.2909, 0.7653, -0.5742, 0.4986, 0.8176, -0.2879, 0.4985, 0.8177, -0.2879, 0.4986, 0.8176, -0.2879, 0.6425, 0.7654, 0.03541, 0.4985, 0.8177, -0.2879, 0.6425, 0.7654, 0.03541, 0.6425, 0.7654, 0.03542, 0.4857, -0.8279, 0.2805, 0.2489, -0.7608, 0.5994, 0.4857, -0.8279, 0.2805, 0.4857, -0.8279, 0.2805, 0.2489, -0.7608, 0.5994, 0.2489, -0.7608, 0.5994, 0.4857, -0.8279, 0.2805, 0.4857, -0.8279, 0.2805, 0.6438, -0.7606, -0.08387, 0.4857, -0.8279, 0.2805, 0.6438, -0.7606, -0.08387, 0.6437, -0.7606, -0.08389, 0.4986, 0.8176, 0.2878, 0.6427, 0.7653, -0.03518, 0.6427, 0.7653, -0.03518, 0.4986, 0.8176, 0.2878, 0.6427, 0.7653, -0.03518, 0.4986, 0.8177, 0.2878, 0.4986, 0.8176, 0.2878, 0.4986, 0.8177, 0.2878, 0.2906, 0.7654, 0.5742, 0.4986, 0.8176, 0.2878, 0.2906, 0.7654, 0.5742, 0.2906, 0.7654, 0.5742, -2.453e-06, -0.9288, -0.3705, 0.0, -0.9064, -0.4225, -0.5055, -0.8058, -0.3084, -2.453e-06, -0.9288, -0.3705, 0.5055, -0.8058, -0.3084, 0.0, -0.9064, -0.4225, -2.453e-06, -0.9288, -0.3705, -0.5055, -0.8058, -0.3084, -0.4901, -0.816, -0.3066, -2.453e-06, -0.9288, -0.3705, 0.4901, -0.816, -0.3066, 0.5055, -0.8058, -0.3084, -0.5055, -0.8058, -0.3084, -0.4901, -0.816, -0.3066, -0.4901, -0.816, -0.3066, 0.4901, -0.816, -0.3066, 0.4901, -0.816, -0.3065, 0.5055, -0.8058, -0.3084, 0.38, 0.6503, -0.6578, 0.3796, 0.6505, -0.6578, 0.3795, 0.6506, -0.6578, 0.38, 0.6503, -0.6578, 0.38, 0.6504, -0.6577, 0.3796, 0.6505, -0.6578, 0.38, 0.6503, -0.6578, 0.3798, 0.6506, -0.6576, 0.38, 0.6504, -0.6577, 0.3795, 0.6506, -0.6578, 0.3796, 0.6505, -0.6578, 0.3795, 0.6508, -0.6576, 0.3798, 0.6506, -0.6576, 0.3798, 0.6505, -0.6578, 0.38, 0.6504, -0.6577, 0.7596, 0.6504, -3.786e-08, 0.7597, 0.6503, -0.0007415, 0.7594, 0.6506, -0.0004147, 0.7596, 0.6504, -3.786e-08, 0.7597, 0.6503, 0.0007414, 0.7597, 0.6503, -0.0007415, 0.7596, 0.6504, -3.786e-08, 0.7595, 0.6506, 0.0003441, 0.7597, 0.6503, 0.0007414, 0.7594, 0.6506, -0.0004147, 0.7597, 0.6503, -0.0007415, 0.7591, 0.651, -4.876e-08, 0.7595, 0.6506, 0.0003441, 0.7591, 0.651, -1.172e-07, 0.7597, 0.6503, 0.0007414, -0.38, 0.6503, -0.6578, -0.3795, 0.6506, -0.6578, -0.3796, 0.6505, -0.6578, -0.38, 0.6503, -0.6578, -0.3796, 0.6505, -0.6578, -0.38, 0.6504, -0.6577, -0.38, 0.6503, -0.6578, -0.38, 0.6504, -0.6577, -0.3798, 0.6506, -0.6576, -0.3795, 0.6506, -0.6578, -0.3795, 0.6508, -0.6576, -0.3796, 0.6505, -0.6578, -0.38, 0.6504, -0.6577, -0.3798, 0.6505, -0.6578, -0.3798, 0.6506, -0.6576, -0.7596, 0.6504, -3.786e-08, -0.7594, 0.6506, -0.0004148, -0.7597, 0.6503, -0.0007415, -0.7596, 0.6504, -3.786e-08, -0.7597, 0.6503, -0.0007415, -0.7597, 0.6503, 0.0007414, -0.7596, 0.6504, -3.786e-08, -0.7597, 0.6503, 0.0007414, -0.7595, 0.6506, 0.0003441, -0.7594, 0.6506, -0.0004148, -0.7591, 0.651, 4.366e-10, -0.7597, 0.6503, -0.0007415, -0.7597, 0.6503, 0.0007414, -0.7591, 0.651, -6.819e-08, -0.7595, 0.6506, 0.0003441, 0.0, -1.0, 0.0, 0.0, -1.0, 0.0, 0.0, -1.0, 0.0, 0.0, -1.0, 0.0, 0.0, -1.0, 0.0, 0.0, -1.0, 0.0, 0.0, -1.0, 0.0, 0.0, -1.0, 0.0, 0.0, -1.0, 0.0, 0.0, -1.0, 1.675e-07, 0.0, -1.0, 0.0, 0.0, -1.0, 0.0, 0.0, -1.0, 1.675e-07, 0.0, -1.0, 0.0, 0.0, -1.0, 1.675e-07, 0.0, -1.0, 1.675e-07, 0.0, -1.0, 1.675e-07, 0.0, -1.0, 6.619e-07, 0.3798, 0.6504, 0.6578, 0.3798, 0.6503, 0.6579, 0.3798, 0.6507, 0.6575, 0.3798, 0.6504, 0.6578, 0.3798, 0.6505, 0.6578, 0.3798, 0.6503, 0.6579, -0.04022, -0.9968, -0.06975, -0.04083, -0.9967, -0.07023, -0.04081, -0.9967, -0.07021, -0.04022, -0.9968, -0.06975, -0.04034, -0.9967, -0.06984, -0.04083, -0.9967, -0.07023, -0.04036, -0.9968, 0.06928, -0.04039, -0.9968, 0.06928, -0.03969, -0.9968, 0.06926, -0.04036, -0.9968, 0.06928, -0.0411, -0.9967, 0.06935, -0.04039, -0.9968, 0.06928, 0.4452, -0.4705, 0.7619, 0.4452, -0.4705, 0.7619, 0.4449, -0.4707, 0.7619, 0.4452, -0.4705, 0.7619, 0.4453, -0.4704, 0.7619, 0.4452, -0.4705, 0.7619, 0.7581, -0.6522, 0.0009304, 0.7579, -0.6523, 0.0005411, 0.7579, -0.6524, 0.0004207, 0.7581, -0.6522, 0.0009304, 0.758, -0.6523, 0.000637, 0.7579, -0.6523, 0.0005411, 0.38, -0.6506, -0.6575, 0.3804, -0.6505, -0.6574, 0.3808, -0.6503, -0.6574, 0.38, -0.6506, -0.6575, 0.3803, -0.6505, -0.6574, 0.3804, -0.6505, -0.6574, 0.3789, -0.6521, 0.6567, 0.3791, -0.6518, 0.6568, 0.3792, -0.6517, 0.6569, 0.3789, -0.6521, 0.6567, 0.3786, -0.6523, 0.6566, 0.3791, -0.6518, 0.6568, 0.8807, -0.4737, 1.045e-07, 0.8807, -0.4737, 4.125e-08, 0.8807, -0.4737, 0.0, 0.8807, -0.4737, 1.045e-07, 0.8807, -0.4737, 1.123e-07, 0.8807, -0.4737, 4.125e-08, -0.07974, -0.9968, -2.418e-05, -0.07974, -0.9968, -2.117e-05, -0.07973, -0.9968, -4.574e-05, -0.07974, -0.9968, -2.418e-05, -0.07975, -0.9968, 0.0, -0.07974, -0.9968, -2.117e-05, 0.758, -0.6523, 0.0006138, 0.7581, -0.6521, 0.0005234, 0.758, -0.6522, 0.0005822, 0.758, -0.6523, 0.0006138, 0.7581, -0.6522, 0.0005882, 0.7581, -0.6521, 0.0005234, -0.0402, -0.9968, 0.06897, -0.04021, -0.9968, 0.06904, -0.04023, -0.9968, 0.06899, -0.0402, -0.9968, 0.06897, -0.04022, -0.9968, 0.06909, -0.04021, -0.9968, 0.06904, 0.3806, -0.6503, -0.6575, 0.3805, -0.6503, -0.6575, 0.3806, -0.6503, -0.6574, 0.3806, -0.6503, -0.6575, 0.3805, -0.6504, -0.6575, 0.3805, -0.6503, -0.6575, 0.4469, -0.4707, -0.7607, 0.4473, -0.4707, -0.7605, 0.4472, -0.4707, -0.7606, 0.4469, -0.4707, -0.7607, 0.4469, -0.4707, -0.7607, 0.4473, -0.4707, -0.7605, -0.3798, 0.6503, 0.6579, -0.3798, 0.6504, 0.6578, -0.3798, 0.6507, 0.6575, -0.3798, 0.6503, 0.6579, -0.3798, 0.6505, 0.6578, -0.3798, 0.6504, 0.6578, 0.04083, -0.9967, -0.07023, 0.04022, -0.9968, -0.06975, 0.04081, -0.9967, -0.07021, 0.04083, -0.9967, -0.07023, 0.04034, -0.9967, -0.06984, 0.04022, -0.9968, -0.06975, 0.04039, -0.9968, 0.06928, 0.04036, -0.9968, 0.06928, 0.03969, -0.9968, 0.06926, 0.04039, -0.9968, 0.06928, 0.0411, -0.9967, 0.06935, 0.04036, -0.9968, 0.06928, -0.4452, -0.4705, 0.7619, -0.4452, -0.4705, 0.7619, -0.4449, -0.4707, 0.7619, -0.4452, -0.4705, 0.7619, -0.4453, -0.4704, 0.7619, -0.4452, -0.4705, 0.7619, -0.7581, -0.6522, 0.0009304, -0.7579, -0.6523, 0.0005411, -0.758, -0.6523, 0.000637, -0.7581, -0.6522, 0.0009304, -0.7579, -0.6524, 0.0004207, -0.7579, -0.6523, 0.0005411, -0.3808, -0.6503, -0.6574, -0.3804, -0.6505, -0.6574, -0.3805, -0.6504, -0.6574, -0.3808, -0.6503, -0.6574, -0.3804, -0.6505, -0.6574, -0.3804, -0.6505, -0.6574, -0.3791, -0.6518, 0.6568, -0.3789, -0.6521, 0.6567, -0.3792, -0.6517, 0.6569, -0.3791, -0.6518, 0.6568, -0.3786, -0.6523, 0.6566, -0.3789, -0.6521, 0.6567, -0.8807, -0.4737, 4.125e-08, -0.8807, -0.4737, 1.045e-07, -0.8807, -0.4737, 0.0, -0.8807, -0.4737, 4.125e-08, -0.8807, -0.4737, 1.123e-07, -0.8807, -0.4737, 1.045e-07, 0.07974, -0.9968, -2.113e-05, 0.07974, -0.9968, -2.414e-05, 0.07973, -0.9968, -4.567e-05, 0.07974, -0.9968, -2.113e-05, 0.07975, -0.9968, 0.0, 0.07974, -0.9968, -2.414e-05, -0.7581, -0.6521, 0.0005234, -0.758, -0.6523, 0.0006139, -0.758, -0.6522, 0.0005822, -0.7581, -0.6521, 0.0005234, -0.7581, -0.6522, 0.0005882, -0.758, -0.6523, 0.0006139, 0.04021, -0.9968, 0.06904, 0.0402, -0.9968, 0.06897, 0.04023, -0.9968, 0.06899, 0.04021, -0.9968, 0.06904, 0.04022, -0.9968, 0.06909, 0.0402, -0.9968, 0.06897, -0.3805, -0.6504, -0.6574, -0.3805, -0.6505, -0.6574, -0.3804, -0.6505, -0.6574, -0.3805, -0.6504, -0.6574, -0.3805, -0.6505, -0.6574, -0.3805, -0.6505, -0.6574, -0.4473, -0.4707, -0.7605, -0.4469, -0.4707, -0.7607, -0.4472, -0.4707, -0.7606, -0.4473, -0.4707, -0.7605, -0.4469, -0.4707, -0.7607, -0.4469, -0.4707, -0.7607, 0.06171, 0.9924, -0.1069, 0.06171, 0.9924, -0.1069, 0.06171, 0.9924, -0.1069, 0.06171, 0.9924, -0.1069, 0.06171, 0.9924, -0.1069, 0.06171, 0.9924, -0.1069, -0.06171, 0.9924, -0.1069, -0.06171, 0.9924, -0.1069, -0.06171, 0.9924, -0.1069, -0.06171, 0.9924, -0.1069, -0.06171, 0.9924, -0.1069, -0.06171, 0.9924, -0.1069, 0.1234, 0.9924, -8.124e-08, 0.1234, 0.9924, -4.341e-08, 0.1234, 0.9924, 0.0, 0.1234, 0.9924, -8.124e-08, 0.1234, 0.9924, -1.03e-07, 0.1234, 0.9924, -4.341e-08, 0.06171, 0.9924, 0.1069, 0.06171, 0.9924, 0.1069, 0.06171, 0.9924, 0.1069, 0.06171, 0.9924, 0.1069, 0.06171, 0.9924, 0.1069, 0.06171, 0.9924, 0.1069, -0.06171, 0.9924, 0.1069, -0.06171, 0.9924, 0.1069, -0.06171, 0.9924, 0.1069, -0.06171, 0.9924, 0.1069, -0.06171, 0.9924, 0.1069, -0.06171, 0.9924, 0.1069, -0.1234, 0.9924, -8.124e-08, -0.1234, 0.9924, -4.341e-08, -0.1234, 0.9924, -1.03e-07, -0.1234, 0.9924, -8.124e-08, -0.1234, 0.9924, 0.0, -0.1234, 0.9924, -4.341e-08, -0.07984, -0.9968, -0.0001772, -0.07984, -0.9968, -0.0001772, -0.07984, -0.9968, -0.0001772, 0.8807, -0.4737, 0.0, 0.8807, -0.4737, 0.0, 0.8807, -0.4737, 0.0, 0.07984, -0.9968, -0.0001772, 0.07984, -0.9968, -0.0001772, 0.07984, -0.9968, -0.0001772, -0.8807, -0.4737, 0.0, -0.8807, -0.4737, 0.0, -0.8807, -0.4737, 0.0, 0.5829, 0.0, -0.8126, 0.5829, 0.0, -0.8126, 0.5829, 0.0, -0.8126, -0.539, 0.0, 0.8423, -0.539, 0.0, 0.8423, -0.539, 0.0, 0.8423, -0.5829, 0.0, -0.8126, -0.5829, 0.0, -0.8126, -0.5829, 0.0, -0.8126, 0.5381, 0.0, 0.8429, 0.5381, 0.0, 0.8429, 0.5381, 0.0, 0.8429, 0.9951, 0.0, 0.09852, 0.9951, 0.0, 0.09852, 0.9951, 0.0, 0.09852, -0.999, 0.0, -0.04568, -0.999, 0.0, -0.04568, -0.999, 0.0, -0.04568, 0.4123, 0.0, -0.9111, 0.4123, 0.0, -0.9111, 0.4123, 0.0, -0.9111, -0.4609, 0.0, 0.8875, -0.4609, 0.0, 0.8875, -0.4609, 0.0, 0.8875, 0.4122, 0.0, 0.9111, 0.4122, 0.0, 0.9111, 0.4122, 0.0, 0.9111, -0.4599, 0.0, -0.888, -0.4599, 0.0, -0.888, -0.4599, 0.0, -0.888, 0.9951, 0.0, -0.0985, 0.9951, 0.0, -0.0985, 0.9951, 0.0, -0.0985, -0.999, 0.0, 0.04459, -0.999, 0.0, 0.04459, -0.999, 0.0, 0.04459, -0.5829, 7.94e-08, 0.8126, -0.5829, 7.94e-08, 0.8126, -0.5829, 7.94e-08, 0.8126, 0.539, -6.381e-08, -0.8423, 0.539, -6.381e-08, -0.8423, 0.539, -6.381e-08, -0.8423, 0.5829, 9.916e-08, 0.8126, 0.5829, 9.916e-08, 0.8126, 0.5829, 9.916e-08, 0.8126, -0.5381, -6.359e-08, -0.8429, -0.5381, -6.359e-08, -0.8429, -0.5381, -6.359e-08, -0.8429, -0.9951, 0.0, -0.09852, -0.9951, 0.0, -0.09852, -0.9951, 0.0, -0.09852, 0.999, 0.0, 0.04568, 0.999, 0.0, 0.04568, 0.999, 0.0, 0.04568, -0.4123, 0.0, 0.9111, -0.4123, 0.0, 0.9111, -0.4123, 0.0, 0.9111, 0.4609, 0.0, -0.8875, 0.4609, 0.0, -0.8875, 0.4609, 0.0, -0.8875, -0.4122, 0.0, -0.9111, -0.4122, 0.0, -0.9111, -0.4122, 0.0, -0.9111, 0.4599, 0.0, 0.888, 0.4599, 0.0, 0.888, 0.4599, 0.0, 0.888, -0.9951, 0.0, 0.09849, -0.9951, 0.0, 0.09849, -0.9951, 0.0, 0.09849, 0.999, 0.0, -0.04459, 0.999, 0.0, -0.04459, 0.999, 0.0, -0.04459, -0.007379, -1.0, 2.032e-06, 0.4772, -0.8788, 3.888e-08, -0.007314, -1.0, 4.416e-08, -0.007314, -1.0, 4.416e-08, 0.4772, -0.8788, 3.888e-08, 0.4772, -0.8788, 3.909e-08, -0.4772, -0.8788, 7.603e-08, -0.007379, -1.0, 2.032e-06, -0.4772, -0.8788, 6.105e-08, -0.4772, -0.8788, 6.105e-08, -0.007379, -1.0, 2.032e-06, -0.007314, -1.0, 4.416e-08])] * 3)])
arm_huriizio_skeleton = bpy.data.armatures.new('HURIIZIO_skeleton')  # bones are not reproduced

# ---- objects
ob_sun = bpy.data.objects.new('Sun', light_sun)
ob_huriizio_skeleton = bpy.data.objects.new('HURIIZIO_skeleton', arm_huriizio_skeleton)
ob_huriizio = bpy.data.objects.new('HURIIZIO', me_huriizio)
ob_camera = bpy.data.objects.new('Camera', cam_camera)

# ---- transforms, parenting, visibility, modifiers, constraints
ob_sun.location = (-0.2567, -0.4105, -0.09083)
ob_sun.color = (0.8, 0.8, 0.8, 1.0)
ob_sun.hide_select = True
ob_sun.lineart.crease_threshold = 0.0
ob_huriizio_skeleton.location = (0.0, 0.0, 0.0)
ob_huriizio_skeleton.show_in_front = True
ob_huriizio.parent = ob_huriizio_skeleton
ob_huriizio.location = (0.0, 0.0, 0.0)
_vg = ob_huriizio.vertex_groups.new(name='ROOT')
_vg = ob_huriizio.vertex_groups.new(name='BODY')
_vg = ob_huriizio.vertex_groups.new(name='HEAD')
_vg.add([0, 1, 2, 3, 4, 5, 6, 7, 8, 9, 10, 11, 12, 13, 14, 15, 16, 17, 18, 19, 20, 21, 22, 23, 24, 25, 26, 27, 28, 29, 30, 31, 32, 33, 34, 35, 36, 37, 38, 39, 40, 41, 42, 43, 44, 45, 46, 47, 48, 49, 50, 51, 52, 53, 54, 55, 56, 57, 58, 59, 60, 61, 62, 63, 64, 65, 66, 67, 68, 69, 70, 71, 72, 73, 74, 75, 76, 77, 78, 79, 80, 81, 82, 83, 84, 85, 86, 87, 88, 89, 90, 91, 92, 93, 94, 95, 96, 97, 98, 99, 100, 101, 102, 103, 104, 105, 106, 107, 108, 109, 110, 111, 112, 113, 114, 115, 116, 117, 118, 119, 120, 121, 122, 123, 124, 125, 126, 127, 128, 129, 130, 131, 132, 133, 134, 135, 136, 137, 138, 139, 140, 141, 142, 143, 144, 145, 146, 147, 148, 149, 150, 151, 152, 153, 154], 1.0, 'REPLACE')
_m = ob_huriizio.modifiers.new('Armature', 'ARMATURE')
_m.object = ob_huriizio_skeleton
ob_camera.location = (-1.406, -2.433, 0.5873)
ob_camera.rotation_euler = (1.529, 0.0001237, -0.5618)
ob_camera.scale = (1.0, 1.0, 1.0)
ob_camera.lineart.crease_threshold = 0.0

# ---- collection membership
scene.collection.objects.link(ob_sun)
scene.collection.objects.link(ob_huriizio_skeleton)
scene.collection.objects.link(ob_huriizio)
col_don_t_render_me.objects.link(ob_camera)
def _layer_coll(name, lc=None):
    lc = lc or bpy.context.view_layer.layer_collection
    for c in lc.children:
        if c.name == name: return c
        r = _layer_coll(name, c)
        if r: return r
_layer_coll("Don't Render Me").exclude = True

# ---- scene / render settings (as saved in the file)
scene.camera = ob_camera
scene.frame_start = 1; scene.frame_end = 144; scene.frame_set(0)
scene.render.engine = 'BLENDER_EEVEE_NEXT'
scene.render.image_settings.compression = 30
scene.render.resolution_x = 600
scene.render.resolution_y = 600
scene.render.fps = 30
scene.render.filter_size = 0.01
scene.render.film_transparent = True
scene.cycles.samples = 64
scene.cycles.sampling_pattern = 'TABULATED_SOBOL'
scene.cycles.use_adaptive_sampling = False
scene.cycles.use_light_tree = False
scene.cycles.caustics_reflective = False
scene.cycles.caustics_refractive = False
scene.cycles.max_bounces = 1
scene.cycles.diffuse_bounces = 1
scene.cycles.glossy_bounces = 1
scene.cycles.transmission_bounces = 1
scene.cycles.transparent_max_bounces = 1
scene.cycles.filter_width = 0.01
scene.eevee.taa_render_samples = 32
scene.eevee.use_taa_reprojection = False
scene.view_settings.view_transform = 'Standard'
bpy.context.view_layer.update()

